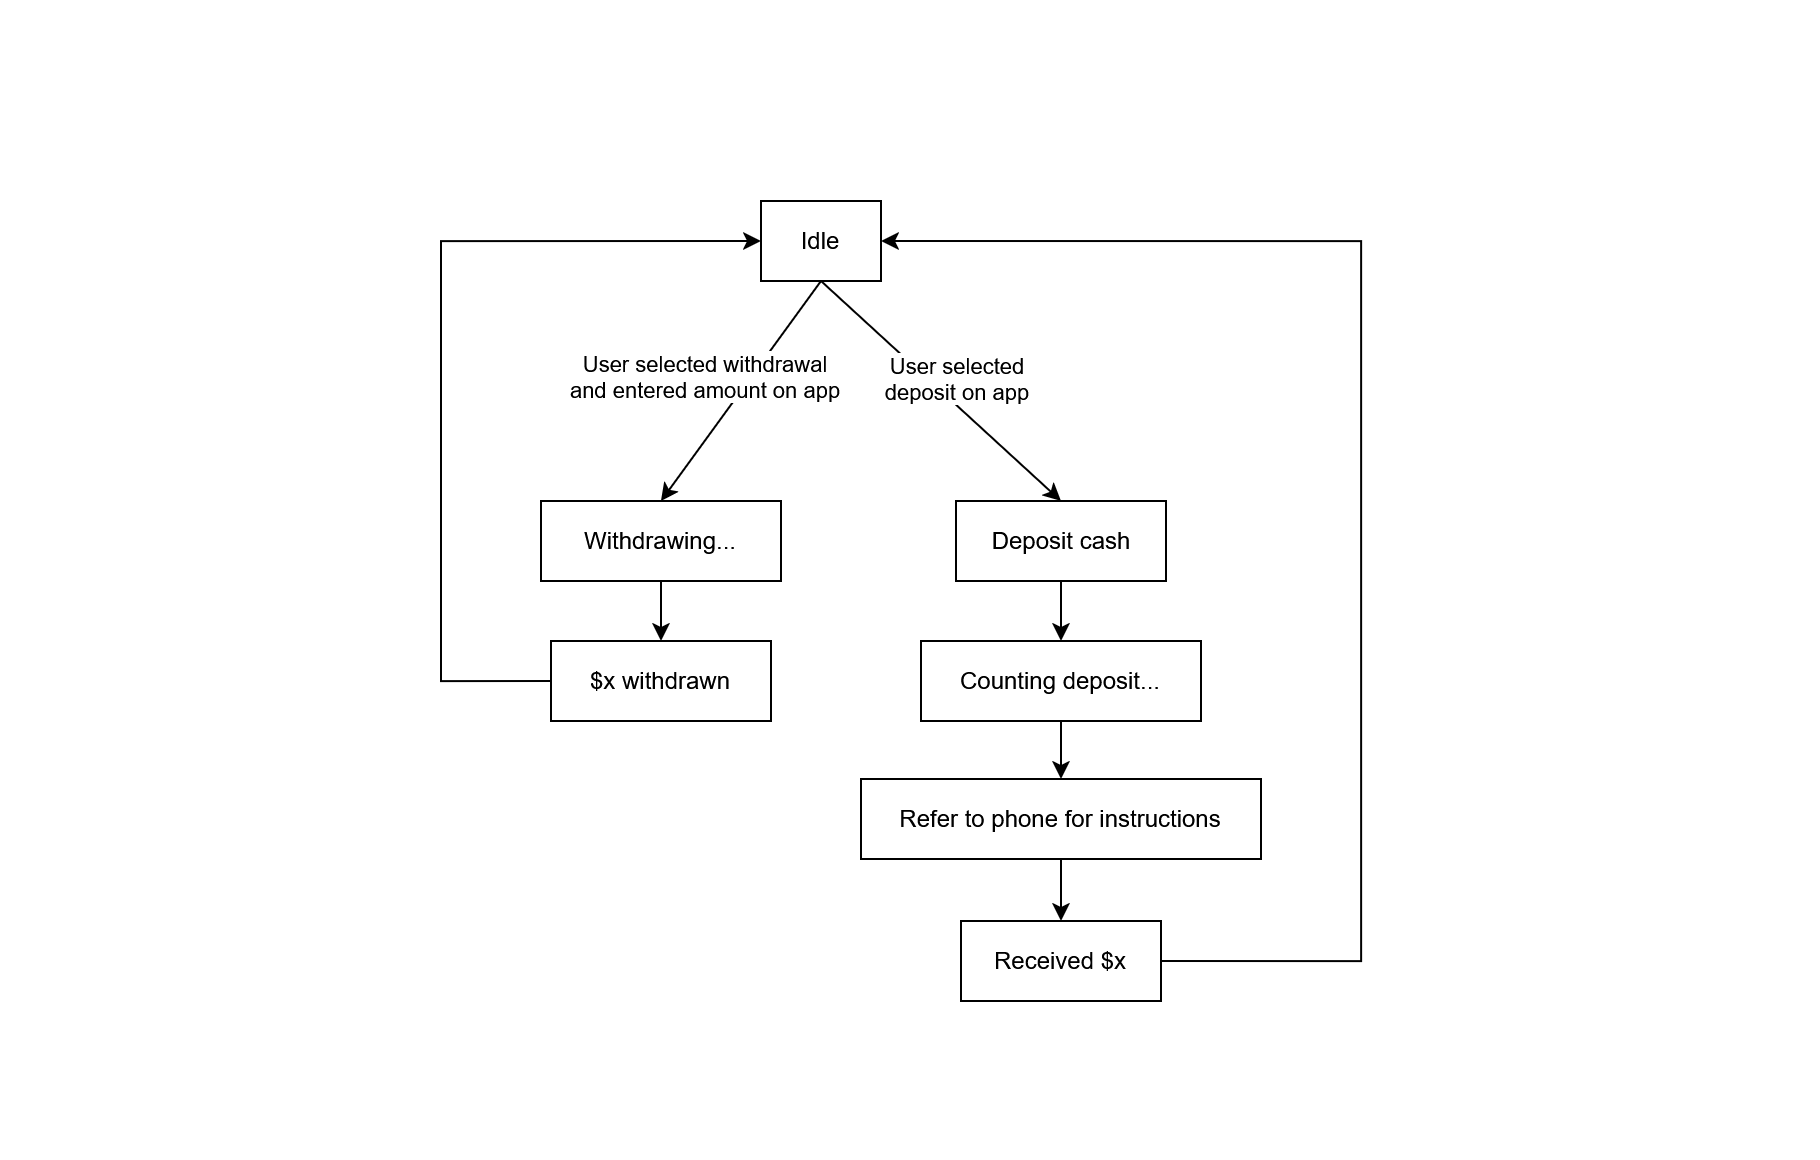

The diagram above was exported from draw.io. Its source (the exported page's mxGraphModel, read from the mxfile embedded in the PNG):
<mxGraphModel dx="2057" dy="913" grid="1" gridSize="10" guides="1" tooltips="1" connect="1" arrows="1" fold="1" page="1" pageScale="1" pageWidth="850" pageHeight="1100" math="0" shadow="0">
  <root>
    <mxCell id="0" />
    <mxCell id="1" parent="0" />
    <mxCell id="TAj3FzbScLFAk-bf3t3Q-1" parent="1" style="rounded=0;whiteSpace=wrap;html=1;fillColor=none;strokeColor=none;" value="" vertex="1">
      <mxGeometry height="580" width="910" x="-780" y="220" as="geometry" />
    </mxCell>
    <mxCell id="eZ7bFRQD_7g35oDoGVWs-1" parent="1" style="rounded=0;whiteSpace=wrap;html=1;" value="Idle" vertex="1">
      <mxGeometry height="40" width="60" x="-400" y="320" as="geometry" />
    </mxCell>
    <mxCell id="eZ7bFRQD_7g35oDoGVWs-11" edge="1" parent="1" source="eZ7bFRQD_7g35oDoGVWs-1" style="orthogonalLoop=1;jettySize=auto;html=1;entryX=0.5;entryY=0;entryDx=0;entryDy=0;rounded=0;exitX=0.5;exitY=1;exitDx=0;exitDy=0;" target="eZ7bFRQD_7g35oDoGVWs-12">
      <mxGeometry relative="1" as="geometry">
        <mxPoint x="-405" y="530" as="sourcePoint" />
        <mxPoint x="-350" y="535" as="targetPoint" />
      </mxGeometry>
    </mxCell>
    <mxCell id="eZ7bFRQD_7g35oDoGVWs-21" connectable="0" parent="eZ7bFRQD_7g35oDoGVWs-11" style="edgeLabel;html=1;align=center;verticalAlign=middle;resizable=0;points=[];rounded=0;" value="&lt;div&gt;User selected withdrawal&lt;/div&gt;&lt;div&gt;and entered amount on app&lt;/div&gt;" vertex="1">
      <mxGeometry relative="1" x="-0.3378" y="4" as="geometry">
        <mxPoint x="-36" y="9" as="offset" />
      </mxGeometry>
    </mxCell>
    <mxCell id="eZ7bFRQD_7g35oDoGVWs-12" parent="1" style="rounded=0;whiteSpace=wrap;html=1;" value="Withdrawing..." vertex="1">
      <mxGeometry height="40" width="120" x="-510" y="470" as="geometry" />
    </mxCell>
    <mxCell id="eZ7bFRQD_7g35oDoGVWs-15" edge="1" parent="1" source="eZ7bFRQD_7g35oDoGVWs-13" style="orthogonalLoop=1;jettySize=auto;html=1;entryX=0.5;entryY=0;entryDx=0;entryDy=0;rounded=0;" target="eZ7bFRQD_7g35oDoGVWs-14" value="">
      <mxGeometry relative="1" as="geometry">
        <mxPoint x="-290" y="650" as="targetPoint" />
      </mxGeometry>
    </mxCell>
    <mxCell id="eZ7bFRQD_7g35oDoGVWs-13" parent="1" style="rounded=0;whiteSpace=wrap;html=1;" value="Deposit cash" vertex="1">
      <mxGeometry height="40" width="105" x="-302.5" y="470" as="geometry" />
    </mxCell>
    <mxCell id="eZ7bFRQD_7g35oDoGVWs-14" parent="1" style="rounded=0;whiteSpace=wrap;html=1;" value="Counting deposit..." vertex="1">
      <mxGeometry height="40" width="140" x="-320" y="540" as="geometry" />
    </mxCell>
    <mxCell id="eZ7bFRQD_7g35oDoGVWs-25" edge="1" parent="1" source="eZ7bFRQD_7g35oDoGVWs-16" style="edgeStyle=orthogonalEdgeStyle;orthogonalLoop=1;jettySize=auto;html=1;rounded=0;exitX=0;exitY=0.5;exitDx=0;exitDy=0;entryX=0;entryY=0.5;entryDx=0;entryDy=0;" target="eZ7bFRQD_7g35oDoGVWs-1">
      <mxGeometry relative="1" as="geometry">
        <Array as="points">
          <mxPoint x="-560" y="560" />
          <mxPoint x="-560" y="340" />
        </Array>
        <mxPoint x="-400" y="340" as="targetPoint" />
      </mxGeometry>
    </mxCell>
    <mxCell id="eZ7bFRQD_7g35oDoGVWs-16" parent="1" style="rounded=0;whiteSpace=wrap;html=1;" value="$x withdrawn" vertex="1">
      <mxGeometry height="40" width="110" x="-505" y="540" as="geometry" />
    </mxCell>
    <mxCell id="eZ7bFRQD_7g35oDoGVWs-17" edge="1" parent="1" source="eZ7bFRQD_7g35oDoGVWs-12" style="orthogonalLoop=1;jettySize=auto;html=1;exitX=0.5;exitY=1;exitDx=0;exitDy=0;rounded=0;" target="eZ7bFRQD_7g35oDoGVWs-16" value="">
      <mxGeometry relative="1" as="geometry">
        <mxPoint x="-290" y="670" as="sourcePoint" />
        <mxPoint x="-290" y="700" as="targetPoint" />
      </mxGeometry>
    </mxCell>
    <mxCell id="eZ7bFRQD_7g35oDoGVWs-24" edge="1" parent="1" source="eZ7bFRQD_7g35oDoGVWs-18" style="edgeStyle=orthogonalEdgeStyle;orthogonalLoop=1;jettySize=auto;html=1;entryX=1;entryY=0.5;entryDx=0;entryDy=0;rounded=0;exitX=1;exitY=0.5;exitDx=0;exitDy=0;" target="eZ7bFRQD_7g35oDoGVWs-1">
      <mxGeometry relative="1" as="geometry">
        <Array as="points">
          <mxPoint x="-100" y="700" />
          <mxPoint x="-100" y="340" />
        </Array>
      </mxGeometry>
    </mxCell>
    <mxCell id="eZ7bFRQD_7g35oDoGVWs-18" parent="1" style="rounded=0;whiteSpace=wrap;html=1;" value="Received $x" vertex="1">
      <mxGeometry height="40" width="100" x="-300" y="680" as="geometry" />
    </mxCell>
    <mxCell id="eZ7bFRQD_7g35oDoGVWs-19" edge="1" parent="1" source="eZ7bFRQD_7g35oDoGVWs-14" style="orthogonalLoop=1;jettySize=auto;html=1;exitX=0.5;exitY=1;exitDx=0;exitDy=0;entryX=0.5;entryY=0;entryDx=0;entryDy=0;rounded=0;" target="B30fm7l4Kbq15OzuD0ct-2" value="">
      <mxGeometry relative="1" as="geometry">
        <mxPoint x="-290" y="640" as="sourcePoint" />
        <mxPoint x="-290" y="670" as="targetPoint" />
      </mxGeometry>
    </mxCell>
    <mxCell id="eZ7bFRQD_7g35oDoGVWs-20" edge="1" parent="1" source="eZ7bFRQD_7g35oDoGVWs-1" style="orthogonalLoop=1;jettySize=auto;html=1;exitX=0.5;exitY=1;exitDx=0;exitDy=0;entryX=0.5;entryY=0;entryDx=0;entryDy=0;rounded=0;" target="eZ7bFRQD_7g35oDoGVWs-13">
      <mxGeometry relative="1" as="geometry">
        <mxPoint x="-405" y="529.9999999999999" as="sourcePoint" />
        <mxPoint x="-215" y="590" as="targetPoint" />
      </mxGeometry>
    </mxCell>
    <mxCell id="eZ7bFRQD_7g35oDoGVWs-23" connectable="0" parent="eZ7bFRQD_7g35oDoGVWs-20" style="edgeLabel;html=1;align=center;verticalAlign=middle;resizable=0;points=[];rounded=0;" value="&lt;div&gt;User selected&lt;/div&gt;&lt;div&gt;deposit on app&lt;/div&gt;" vertex="1">
      <mxGeometry relative="1" x="-0.2456" y="-2" as="geometry">
        <mxPoint x="24" y="6" as="offset" />
      </mxGeometry>
    </mxCell>
    <mxCell id="B30fm7l4Kbq15OzuD0ct-4" edge="1" parent="1" source="B30fm7l4Kbq15OzuD0ct-2" style="edgeStyle=orthogonalEdgeStyle;rounded=0;orthogonalLoop=1;jettySize=auto;html=1;" target="eZ7bFRQD_7g35oDoGVWs-18" value="">
      <mxGeometry relative="1" as="geometry" />
    </mxCell>
    <mxCell id="B30fm7l4Kbq15OzuD0ct-2" parent="1" style="rounded=0;whiteSpace=wrap;html=1;" value="Refer to phone for instructions" vertex="1">
      <mxGeometry height="40" width="200" x="-350" y="609" as="geometry" />
    </mxCell>
  </root>
</mxGraphModel>